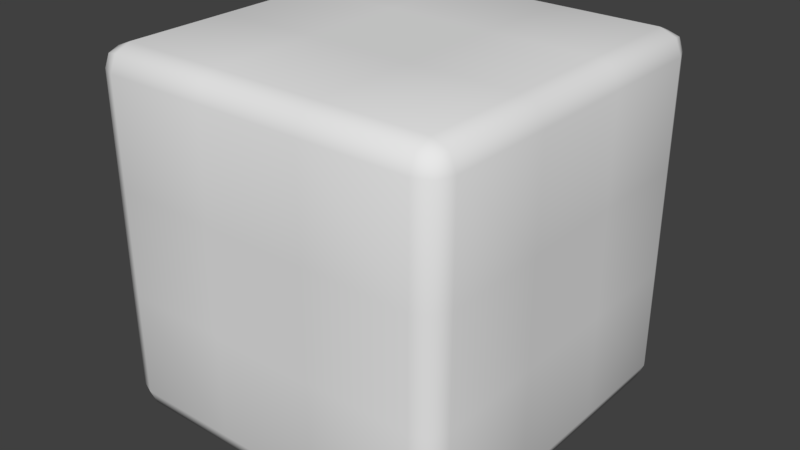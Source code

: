 # Source: Cube.blend  (saved by Blender 2.79.0; exported with 4.5.12 LTS)
import bpy
from mathutils import Matrix  # noqa: F401  (used for matrix-valued properties, if any)

bpy.ops.wm.read_factory_settings(use_empty=True)
scene = bpy.context.scene
scene.name = 'Scene'

# ---- collections
col_collection_1 = bpy.data.collections.new('Collection 1'); scene.collection.children.link(col_collection_1)

# ---- world
world_world = bpy.data.worlds.new('World'); scene.world = world_world
world_world.color = (0.05088, 0.05088, 0.05088)
world_world.use_sun_shadow = False
world_world.sun_shadow_jitter_overblur = 0.0
world_world.cycles.sampling_method = 'MANUAL'

# ---- meshes
me_cube_001 = bpy.data.meshes.new('Cube.001')
me_cube_001.from_pydata([(-0.875, -0.875, -1.0), (-0.875, -1.0, -0.875), (-1.0, -0.875, -0.875), (-0.875, -0.9634, -0.9634), (-0.9472, -0.9472, -0.9472), (-0.9634, -0.9634, -0.875), (-0.9634, -0.875, -0.9634), (-0.875, -1.0, 0.875), (-0.875, -0.875, 1.0), (-1.0, -0.875, 0.875), (-0.875, -0.9634, 0.9634), (-0.9472, -0.9472, 0.9472), (-0.9634, -0.875, 0.9634), (-0.9634, -0.9634, 0.875), (-0.875, 0.875, -1.0), (-1.0, 0.875, -0.875), (-0.875, 1.0, -0.875), (-0.9634, 0.875, -0.9634), (-0.9472, 0.9472, -0.9472), (-0.9634, 0.9634, -0.875), (-0.875, 0.9634, -0.9634), (-0.875, 0.875, 1.0), (-0.875, 1.0, 0.875), (-1.0, 0.875, 0.875), (-0.875, 0.9634, 0.9634), (-0.9472, 0.9472, 0.9472), (-0.9634, 0.9634, 0.875), (-0.9634, 0.875, 0.9634), (0.875, -0.875, -1.0), (1.0, -0.875, -0.875), (0.875, -1.0, -0.875), (0.9634, -0.875, -0.9634), (0.9472, -0.9472, -0.9472), (0.9634, -0.9634, -0.875), (0.875, -0.9634, -0.9634), (0.875, -0.875, 1.0), (0.875, -1.0, 0.875), (1.0, -0.875, 0.875), (0.875, -0.9634, 0.9634), (0.9472, -0.9472, 0.9472), (0.9634, -0.9634, 0.875), (0.9634, -0.875, 0.9634), (0.875, 0.875, -1.0), (0.875, 1.0, -0.875), (1.0, 0.875, -0.875), (0.875, 0.9634, -0.9634), (0.9472, 0.9472, -0.9472), (0.9634, 0.9634, -0.875), (0.9634, 0.875, -0.9634), (0.875, 0.875, 1.0), (1.0, 0.875, 0.875), (0.875, 1.0, 0.875), (0.9634, 0.875, 0.9634), (0.9472, 0.9472, 0.9472), (0.9634, 0.9634, 0.875), (0.875, 0.9634, 0.9634), (0.2917, 0.875, -1.0), (-0.2917, 0.875, -1.0), (-0.2917, 0.9634, -0.9634), (0.2917, 0.9634, -0.9634), (-0.2917, 1.0, -0.875), (0.2917, 1.0, -0.875), (-0.2917, 0.875, 1.0), (0.2917, 0.875, 1.0), (0.2917, 0.9634, 0.9634), (-0.2917, 0.9634, 0.9634), (0.2917, 1.0, 0.875), (-0.2917, 1.0, 0.875), (-0.2917, -0.875, -1.0), (0.2917, -0.875, -1.0), (0.2917, -0.9634, -0.9634), (-0.2917, -0.9634, -0.9634), (0.2917, -1.0, -0.875), (-0.2917, -1.0, -0.875), (0.2917, -0.875, 1.0), (-0.2917, -0.875, 1.0), (-0.2917, -0.9634, 0.9634), (0.2917, -0.9634, 0.9634), (-0.2917, -1.0, 0.875), (0.2917, -1.0, 0.875), (-0.875, 0.2917, -1.0), (-0.875, -0.2917, -1.0), (-0.9634, -0.2917, -0.9634), (-0.9634, 0.2917, -0.9634), (-1.0, -0.2917, -0.875), (-1.0, 0.2917, -0.875), (-0.875, -0.2917, 1.0), (-0.875, 0.2917, 1.0), (-0.9634, 0.2917, 0.9634), (-0.9634, -0.2917, 0.9634), (-1.0, 0.2917, 0.875), (-1.0, -0.2917, 0.875), (0.875, -0.2917, -1.0), (0.875, 0.2917, -1.0), (0.9634, 0.2917, -0.9634), (0.9634, -0.2917, -0.9634), (1.0, 0.2917, -0.875), (1.0, -0.2917, -0.875), (0.875, 0.2917, 1.0), (0.875, -0.2917, 1.0), (0.9634, -0.2917, 0.9634), (0.9634, 0.2917, 0.9634), (1.0, -0.2917, 0.875), (1.0, 0.2917, 0.875), (-0.2917, 0.2917, -1.0), (-0.2917, -0.2917, -1.0), (0.2917, 0.2917, -1.0), (0.2917, -0.2917, -1.0), (0.2917, 0.2917, 1.0), (0.2917, -0.2917, 1.0), (-0.2917, 0.2917, 1.0), (-0.2917, -0.2917, 1.0), (-0.875, -1.0, -0.2917), (-0.875, -1.0, 0.2917), (-0.9634, -0.9634, 0.2917), (-0.9634, -0.9634, -0.2917), (-1.0, -0.875, 0.2917), (-1.0, -0.875, -0.2917), (-0.875, 1.0, 0.2917), (-0.875, 1.0, -0.2917), (-0.9634, 0.9634, -0.2917), (-0.9634, 0.9634, 0.2917), (-1.0, 0.875, -0.2917), (-1.0, 0.875, 0.2917), (1.0, 0.875, 0.2917), (1.0, 0.875, -0.2917), (0.9634, 0.9634, -0.2917), (0.9634, 0.9634, 0.2917), (0.875, 1.0, -0.2917), (0.875, 1.0, 0.2917), (0.875, -1.0, 0.2917), (0.875, -1.0, -0.2917), (0.9634, -0.9634, -0.2917), (0.9634, -0.9634, 0.2917), (1.0, -0.875, -0.2917), (1.0, -0.875, 0.2917), (-0.2917, 1.0, 0.2917), (-0.2917, 1.0, -0.2917), (0.2917, 1.0, 0.2917), (0.2917, 1.0, -0.2917), (0.2917, -1.0, 0.2917), (0.2917, -1.0, -0.2917), (-0.2917, -1.0, 0.2917), (-0.2917, -1.0, -0.2917), (-1.0, -0.2917, 0.2917), (-1.0, -0.2917, -0.2917), (-1.0, 0.2917, 0.2917), (-1.0, 0.2917, -0.2917), (1.0, 0.2917, 0.2917), (1.0, 0.2917, -0.2917), (1.0, -0.2917, 0.2917), (1.0, -0.2917, -0.2917)], [], [(142, 78, 7, 113), (150, 102, 37, 135), (111, 86, 8, 75), (146, 90, 23, 123), (138, 66, 51, 129), (0, 3, 4, 6), (1, 5, 4, 3), (2, 6, 4, 5), (7, 10, 11, 13), (8, 12, 11, 10), (9, 13, 11, 12), (14, 17, 18, 20), (15, 19, 18, 17), (16, 20, 18, 19), (21, 24, 25, 27), (22, 26, 25, 24), (23, 27, 25, 26), (28, 31, 32, 34), (29, 33, 32, 31), (30, 34, 32, 33), (35, 38, 39, 41), (36, 40, 39, 38), (37, 41, 39, 40), (42, 45, 46, 48), (43, 47, 46, 45), (44, 48, 46, 47), (49, 52, 53, 55), (50, 54, 53, 52), (51, 55, 53, 54), (81, 0, 6, 82), (82, 6, 2, 84), (113, 7, 13, 114), (114, 13, 9, 116), (87, 21, 27, 88), (88, 27, 23, 90), (119, 16, 19, 120), (120, 19, 15, 122), (57, 14, 20, 58), (58, 20, 16, 60), (63, 49, 55, 64), (64, 55, 51, 66), (125, 44, 47, 126), (126, 47, 43, 128), (93, 42, 48, 94), (94, 48, 44, 96), (99, 35, 41, 100), (100, 41, 37, 102), (131, 30, 33, 132), (132, 33, 29, 134), (69, 28, 34, 70), (70, 34, 30, 72), (75, 8, 10, 76), (76, 10, 7, 78), (107, 92, 28, 69), (81, 105, 68, 0), (105, 107, 69, 68), (38, 77, 79, 36), (77, 76, 78, 79), (35, 74, 77, 38), (74, 75, 76, 77), (3, 71, 73, 1), (71, 70, 72, 73), (0, 68, 71, 3), (68, 69, 70, 71), (24, 65, 67, 22), (65, 64, 66, 67), (21, 62, 65, 24), (62, 63, 64, 65), (45, 59, 61, 43), (59, 58, 60, 61), (42, 56, 59, 45), (56, 57, 58, 59), (118, 22, 67, 136), (136, 67, 66, 138), (99, 109, 74, 35), (109, 111, 75, 74), (130, 36, 79, 140), (140, 79, 78, 142), (63, 62, 110, 108), (108, 110, 111, 109), (49, 63, 108, 98), (98, 108, 109, 99), (57, 56, 106, 104), (104, 106, 107, 105), (14, 57, 104, 80), (80, 104, 105, 81), (56, 42, 93, 106), (106, 93, 92, 107), (52, 101, 103, 50), (101, 100, 102, 103), (49, 98, 101, 52), (98, 99, 100, 101), (31, 95, 97, 29), (95, 94, 96, 97), (28, 92, 95, 31), (92, 93, 94, 95), (12, 89, 91, 9), (89, 88, 90, 91), (8, 86, 89, 12), (86, 87, 88, 89), (17, 83, 85, 15), (83, 82, 84, 85), (14, 80, 83, 17), (80, 81, 82, 83), (116, 9, 91, 144), (144, 91, 90, 146), (62, 21, 87, 110), (110, 87, 86, 111), (124, 50, 103, 148), (148, 103, 102, 150), (96, 149, 151, 97), (149, 148, 150, 151), (44, 125, 149, 96), (125, 124, 148, 149), (84, 145, 147, 85), (145, 144, 146, 147), (2, 117, 145, 84), (117, 116, 144, 145), (72, 141, 143, 73), (141, 140, 142, 143), (30, 131, 141, 72), (131, 130, 140, 141), (60, 137, 139, 61), (137, 136, 138, 139), (16, 119, 137, 60), (119, 118, 136, 137), (40, 133, 135, 37), (133, 132, 134, 135), (36, 130, 133, 40), (130, 131, 132, 133), (54, 127, 129, 51), (127, 126, 128, 129), (50, 124, 127, 54), (124, 125, 126, 127), (26, 121, 123, 23), (121, 120, 122, 123), (22, 118, 121, 26), (118, 119, 120, 121), (5, 115, 117, 2), (115, 114, 116, 117), (1, 112, 115, 5), (112, 113, 114, 115), (61, 139, 128, 43), (139, 138, 129, 128), (85, 147, 122, 15), (147, 146, 123, 122), (97, 151, 134, 29), (151, 150, 135, 134), (73, 143, 112, 1), (143, 142, 113, 112)])
me_cube_001.polygons.foreach_set('use_smooth', [True] * 150)
me_cube_001.use_remesh_preserve_volume = False
me_cube_001.use_remesh_preserve_attributes = False
me_cube_001.use_mirror_vertex_groups = False
me_cube_001.update()

# ---- objects
ob_cube = bpy.data.objects.new('Cube', me_cube_001)

# ---- transforms, parenting, visibility, modifiers, constraints
ob_cube.location = (0.0, 0.0, 0.0)
ob_cube.lineart.crease_threshold = 0.0

# ---- collection membership
col_collection_1.objects.link(ob_cube)

# ---- scene / render settings (as saved in the file)
scene.frame_start = 1; scene.frame_end = 250; scene.frame_set(1)
scene.render.engine = 'BLENDER_EEVEE_NEXT'
scene.render.resolution_percentage = 50
scene.render.dither_intensity = 0.0
scene.cycles.use_denoising = False
scene.cycles.samples = 128
scene.cycles.sampling_pattern = 'TABULATED_SOBOL'
scene.cycles.light_sampling_threshold = 0.0
scene.cycles.use_adaptive_sampling = False
scene.cycles.use_light_tree = False
scene.cycles.blur_glossy = 0.0
scene.cycles.sample_clamp_indirect = 0.0
scene.view_settings.view_transform = 'Standard'
bpy.context.view_layer.update()

# ---- added for rendering (the .blend has no active camera and no usable light): camera, sun
cam_auto = bpy.data.cameras.new('AutoCamera')
cam_auto.lens = 50.0
cam_auto.sensor_width = 36.0
cam_auto.clip_end = 1000.0
ob_auto_camera = bpy.data.objects.new('AutoCamera', cam_auto)
scene.collection.objects.link(ob_auto_camera)
ob_auto_camera.location = (3.20507, -3.84609, 2.56406)
ob_auto_camera.rotation_euler = (1.09748, -7.21219e-08, 0.694738)
scene.camera = ob_auto_camera
light_auto_sun = bpy.data.lights.new('AutoSun', 'SUN')
light_auto_sun.energy = 3.0
light_auto_sun.angle = 0.0523599
ob_auto_sun = bpy.data.objects.new('AutoSun', light_auto_sun)
scene.collection.objects.link(ob_auto_sun)
ob_auto_sun.rotation_euler = (0.872665, 0.174533, 0.523599)
bpy.context.view_layer.update()

